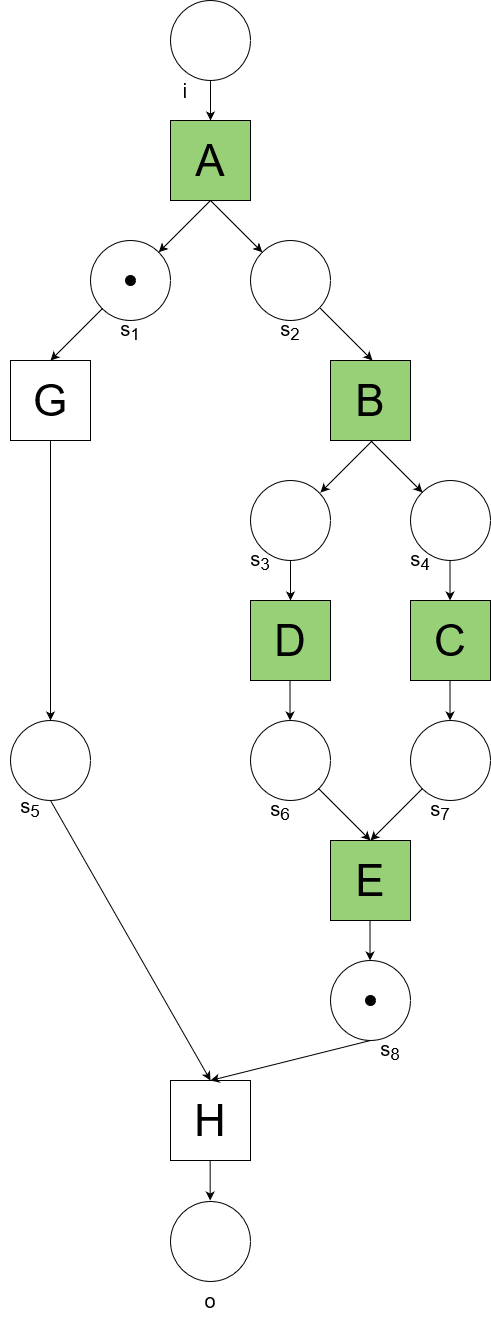

The diagram above was exported from draw.io. Its source (the exported page's mxGraphModel, read from the mxfile embedded in the PNG):
<mxGraphModel dx="2206" dy="1203" grid="1" gridSize="10" guides="1" tooltips="1" connect="1" arrows="1" fold="1" page="1" pageScale="1" pageWidth="1169" pageHeight="827" background="none" math="0" shadow="0">
  <root>
    <mxCell id="0" />
    <mxCell id="1" parent="0" />
    <mxCell id="SZGSnJeuWU-l9K6wn3Cd-1" value="" style="ellipse;whiteSpace=wrap;html=1;aspect=fixed;" vertex="1" parent="1">
      <mxGeometry x="240" y="40" width="80" height="80" as="geometry" />
    </mxCell>
    <mxCell id="SZGSnJeuWU-l9K6wn3Cd-2" value="A" style="rounded=0;whiteSpace=wrap;html=1;fontSize=44;fillColor=#97D077;" vertex="1" parent="1">
      <mxGeometry x="240" y="160" width="80" height="80" as="geometry" />
    </mxCell>
    <mxCell id="SZGSnJeuWU-l9K6wn3Cd-3" value="" style="ellipse;whiteSpace=wrap;html=1;aspect=fixed;" vertex="1" parent="1">
      <mxGeometry x="160" y="280" width="80" height="80" as="geometry" />
    </mxCell>
    <mxCell id="SZGSnJeuWU-l9K6wn3Cd-4" value="" style="ellipse;whiteSpace=wrap;html=1;aspect=fixed;" vertex="1" parent="1">
      <mxGeometry x="320" y="280" width="80" height="80" as="geometry" />
    </mxCell>
    <mxCell id="SZGSnJeuWU-l9K6wn3Cd-5" value="B" style="rounded=0;whiteSpace=wrap;html=1;fontSize=44;fillColor=#97D077;" vertex="1" parent="1">
      <mxGeometry x="400" y="400" width="80" height="80" as="geometry" />
    </mxCell>
    <mxCell id="SZGSnJeuWU-l9K6wn3Cd-6" value="G" style="rounded=0;whiteSpace=wrap;html=1;fontSize=44;" vertex="1" parent="1">
      <mxGeometry x="80" y="400" width="80" height="80" as="geometry" />
    </mxCell>
    <mxCell id="SZGSnJeuWU-l9K6wn3Cd-7" value="C" style="rounded=0;whiteSpace=wrap;html=1;fontSize=44;fillColor=#97D077;" vertex="1" parent="1">
      <mxGeometry x="480" y="640" width="80" height="80" as="geometry" />
    </mxCell>
    <mxCell id="SZGSnJeuWU-l9K6wn3Cd-8" value="" style="ellipse;whiteSpace=wrap;html=1;aspect=fixed;" vertex="1" parent="1">
      <mxGeometry x="80" y="760" width="80" height="80" as="geometry" />
    </mxCell>
    <mxCell id="SZGSnJeuWU-l9K6wn3Cd-9" value="" style="ellipse;whiteSpace=wrap;html=1;aspect=fixed;" vertex="1" parent="1">
      <mxGeometry x="320" y="520" width="80" height="80" as="geometry" />
    </mxCell>
    <mxCell id="SZGSnJeuWU-l9K6wn3Cd-10" value="" style="ellipse;whiteSpace=wrap;html=1;aspect=fixed;" vertex="1" parent="1">
      <mxGeometry x="480" y="520" width="80" height="80" as="geometry" />
    </mxCell>
    <mxCell id="SZGSnJeuWU-l9K6wn3Cd-11" value="D" style="rounded=0;whiteSpace=wrap;html=1;fontSize=44;fillColor=#97D077;" vertex="1" parent="1">
      <mxGeometry x="320" y="640" width="80" height="80" as="geometry" />
    </mxCell>
    <mxCell id="SZGSnJeuWU-l9K6wn3Cd-12" value="" style="ellipse;whiteSpace=wrap;html=1;aspect=fixed;" vertex="1" parent="1">
      <mxGeometry x="480" y="760" width="80" height="80" as="geometry" />
    </mxCell>
    <mxCell id="SZGSnJeuWU-l9K6wn3Cd-13" value="" style="ellipse;whiteSpace=wrap;html=1;aspect=fixed;" vertex="1" parent="1">
      <mxGeometry x="320" y="760" width="80" height="80" as="geometry" />
    </mxCell>
    <mxCell id="SZGSnJeuWU-l9K6wn3Cd-14" value="E" style="rounded=0;whiteSpace=wrap;html=1;fontSize=44;fillColor=#97D077;" vertex="1" parent="1">
      <mxGeometry x="400" y="880" width="80" height="80" as="geometry" />
    </mxCell>
    <mxCell id="SZGSnJeuWU-l9K6wn3Cd-15" value="" style="ellipse;whiteSpace=wrap;html=1;aspect=fixed;" vertex="1" parent="1">
      <mxGeometry x="400" y="1000" width="80" height="80" as="geometry" />
    </mxCell>
    <mxCell id="SZGSnJeuWU-l9K6wn3Cd-16" value="H" style="rounded=0;whiteSpace=wrap;html=1;fontSize=44;" vertex="1" parent="1">
      <mxGeometry x="240" y="1120" width="80" height="80" as="geometry" />
    </mxCell>
    <mxCell id="SZGSnJeuWU-l9K6wn3Cd-17" value="" style="ellipse;whiteSpace=wrap;html=1;aspect=fixed;" vertex="1" parent="1">
      <mxGeometry x="240" y="1241" width="80" height="80" as="geometry" />
    </mxCell>
    <mxCell id="SZGSnJeuWU-l9K6wn3Cd-18" value="" style="endArrow=classic;html=1;rounded=0;curved=1;exitX=0.5;exitY=1;exitDx=0;exitDy=0;entryX=0.5;entryY=0;entryDx=0;entryDy=0;" edge="1" parent="1" source="SZGSnJeuWU-l9K6wn3Cd-1" target="SZGSnJeuWU-l9K6wn3Cd-2">
      <mxGeometry width="50" height="50" relative="1" as="geometry">
        <mxPoint x="340" y="370" as="sourcePoint" />
        <mxPoint x="380" y="370" as="targetPoint" />
      </mxGeometry>
    </mxCell>
    <mxCell id="SZGSnJeuWU-l9K6wn3Cd-19" value="" style="endArrow=classic;html=1;rounded=0;curved=1;exitX=0.5;exitY=1;exitDx=0;exitDy=0;entryX=0;entryY=0;entryDx=0;entryDy=0;" edge="1" parent="1" source="SZGSnJeuWU-l9K6wn3Cd-2" target="SZGSnJeuWU-l9K6wn3Cd-4">
      <mxGeometry width="50" height="50" relative="1" as="geometry">
        <mxPoint x="340" y="370" as="sourcePoint" />
        <mxPoint x="380" y="370" as="targetPoint" />
      </mxGeometry>
    </mxCell>
    <mxCell id="SZGSnJeuWU-l9K6wn3Cd-20" value="" style="endArrow=classic;html=1;rounded=0;curved=1;exitX=0.5;exitY=1;exitDx=0;exitDy=0;entryX=1;entryY=0;entryDx=0;entryDy=0;" edge="1" parent="1" source="SZGSnJeuWU-l9K6wn3Cd-2" target="SZGSnJeuWU-l9K6wn3Cd-3">
      <mxGeometry width="50" height="50" relative="1" as="geometry">
        <mxPoint x="290" y="250" as="sourcePoint" />
        <mxPoint x="342" y="302" as="targetPoint" />
      </mxGeometry>
    </mxCell>
    <mxCell id="SZGSnJeuWU-l9K6wn3Cd-21" value="" style="endArrow=classic;html=1;rounded=0;curved=1;exitX=0.5;exitY=1;exitDx=0;exitDy=0;entryX=1;entryY=0;entryDx=0;entryDy=0;" edge="1" parent="1">
      <mxGeometry width="50" height="50" relative="1" as="geometry">
        <mxPoint x="172" y="348" as="sourcePoint" />
        <mxPoint x="120" y="400" as="targetPoint" />
      </mxGeometry>
    </mxCell>
    <mxCell id="SZGSnJeuWU-l9K6wn3Cd-22" value="" style="endArrow=classic;html=1;rounded=0;curved=1;exitX=0.5;exitY=1;exitDx=0;exitDy=0;entryX=0;entryY=0;entryDx=0;entryDy=0;" edge="1" parent="1">
      <mxGeometry width="50" height="50" relative="1" as="geometry">
        <mxPoint x="390" y="348" as="sourcePoint" />
        <mxPoint x="442" y="400" as="targetPoint" />
      </mxGeometry>
    </mxCell>
    <mxCell id="SZGSnJeuWU-l9K6wn3Cd-23" value="" style="endArrow=classic;html=1;rounded=0;curved=1;exitX=0.5;exitY=1;exitDx=0;exitDy=0;entryX=0;entryY=0;entryDx=0;entryDy=0;" edge="1" parent="1">
      <mxGeometry width="50" height="50" relative="1" as="geometry">
        <mxPoint x="440" y="480" as="sourcePoint" />
        <mxPoint x="492" y="532" as="targetPoint" />
      </mxGeometry>
    </mxCell>
    <mxCell id="SZGSnJeuWU-l9K6wn3Cd-25" value="" style="endArrow=classic;html=1;rounded=0;curved=1;exitX=0.5;exitY=1;exitDx=0;exitDy=0;entryX=1;entryY=0;entryDx=0;entryDy=0;" edge="1" parent="1">
      <mxGeometry width="50" height="50" relative="1" as="geometry">
        <mxPoint x="442" y="480" as="sourcePoint" />
        <mxPoint x="390" y="532" as="targetPoint" />
      </mxGeometry>
    </mxCell>
    <mxCell id="SZGSnJeuWU-l9K6wn3Cd-26" value="" style="endArrow=classic;html=1;rounded=0;curved=1;entryX=0.5;entryY=0;entryDx=0;entryDy=0;exitX=0;exitY=1;exitDx=0;exitDy=0;" edge="1" parent="1" source="SZGSnJeuWU-l9K6wn3Cd-12" target="SZGSnJeuWU-l9K6wn3Cd-14">
      <mxGeometry width="50" height="50" relative="1" as="geometry">
        <mxPoint x="460" y="820" as="sourcePoint" />
        <mxPoint x="450" y="827" as="targetPoint" />
      </mxGeometry>
    </mxCell>
    <mxCell id="SZGSnJeuWU-l9K6wn3Cd-28" value="" style="endArrow=classic;html=1;rounded=0;curved=1;entryX=0.5;entryY=0;entryDx=0;entryDy=0;exitX=1;exitY=1;exitDx=0;exitDy=0;strokeColor=#000000;" edge="1" parent="1" source="SZGSnJeuWU-l9K6wn3Cd-13" target="SZGSnJeuWU-l9K6wn3Cd-14">
      <mxGeometry width="50" height="50" relative="1" as="geometry">
        <mxPoint x="380" y="850" as="sourcePoint" />
        <mxPoint x="450" y="827" as="targetPoint" />
      </mxGeometry>
    </mxCell>
    <mxCell id="SZGSnJeuWU-l9K6wn3Cd-29" value="" style="endArrow=classic;html=1;rounded=0;curved=1;exitX=0.5;exitY=1;exitDx=0;exitDy=0;entryX=0.5;entryY=0;entryDx=0;entryDy=0;" edge="1" parent="1" source="SZGSnJeuWU-l9K6wn3Cd-9" target="SZGSnJeuWU-l9K6wn3Cd-11">
      <mxGeometry width="50" height="50" relative="1" as="geometry">
        <mxPoint x="340" y="650" as="sourcePoint" />
        <mxPoint x="380" y="650" as="targetPoint" />
      </mxGeometry>
    </mxCell>
    <mxCell id="SZGSnJeuWU-l9K6wn3Cd-30" value="" style="endArrow=classic;html=1;rounded=0;curved=1;exitX=0.5;exitY=1;exitDx=0;exitDy=0;entryX=0.5;entryY=0;entryDx=0;entryDy=0;" edge="1" parent="1">
      <mxGeometry width="50" height="50" relative="1" as="geometry">
        <mxPoint x="519.52" y="600" as="sourcePoint" />
        <mxPoint x="519.52" y="640" as="targetPoint" />
      </mxGeometry>
    </mxCell>
    <mxCell id="SZGSnJeuWU-l9K6wn3Cd-31" value="" style="endArrow=classic;html=1;rounded=0;curved=1;exitX=0.5;exitY=1;exitDx=0;exitDy=0;entryX=0.5;entryY=0;entryDx=0;entryDy=0;" edge="1" parent="1">
      <mxGeometry width="50" height="50" relative="1" as="geometry">
        <mxPoint x="359.52" y="720" as="sourcePoint" />
        <mxPoint x="359.52" y="760" as="targetPoint" />
      </mxGeometry>
    </mxCell>
    <mxCell id="SZGSnJeuWU-l9K6wn3Cd-32" value="" style="endArrow=classic;html=1;rounded=0;curved=1;exitX=0.5;exitY=1;exitDx=0;exitDy=0;entryX=0.5;entryY=0;entryDx=0;entryDy=0;" edge="1" parent="1">
      <mxGeometry width="50" height="50" relative="1" as="geometry">
        <mxPoint x="519.52" y="720" as="sourcePoint" />
        <mxPoint x="519.52" y="760" as="targetPoint" />
      </mxGeometry>
    </mxCell>
    <mxCell id="SZGSnJeuWU-l9K6wn3Cd-34" value="" style="endArrow=classic;html=1;rounded=0;curved=1;entryX=0.5;entryY=0;entryDx=0;entryDy=0;exitX=0.5;exitY=1;exitDx=0;exitDy=0;" edge="1" parent="1" source="SZGSnJeuWU-l9K6wn3Cd-6" target="SZGSnJeuWU-l9K6wn3Cd-8">
      <mxGeometry width="50" height="50" relative="1" as="geometry">
        <mxPoint x="150" y="510" as="sourcePoint" />
        <mxPoint x="160" y="500" as="targetPoint" />
      </mxGeometry>
    </mxCell>
    <mxCell id="SZGSnJeuWU-l9K6wn3Cd-36" value="" style="endArrow=classic;html=1;rounded=0;curved=1;entryX=0.5;entryY=0;entryDx=0;entryDy=0;exitX=0.5;exitY=1;exitDx=0;exitDy=0;" edge="1" parent="1" source="SZGSnJeuWU-l9K6wn3Cd-8" target="SZGSnJeuWU-l9K6wn3Cd-16">
      <mxGeometry width="50" height="50" relative="1" as="geometry">
        <mxPoint x="120" y="620" as="sourcePoint" />
        <mxPoint x="270" y="930" as="targetPoint" />
      </mxGeometry>
    </mxCell>
    <mxCell id="SZGSnJeuWU-l9K6wn3Cd-37" value="" style="endArrow=classic;html=1;rounded=0;curved=1;exitX=0.5;exitY=1;exitDx=0;exitDy=0;entryX=0.5;entryY=0;entryDx=0;entryDy=0;" edge="1" parent="1" source="SZGSnJeuWU-l9K6wn3Cd-15" target="SZGSnJeuWU-l9K6wn3Cd-16">
      <mxGeometry width="50" height="50" relative="1" as="geometry">
        <mxPoint x="340" y="850" as="sourcePoint" />
        <mxPoint x="310" y="1070" as="targetPoint" />
      </mxGeometry>
    </mxCell>
    <mxCell id="SZGSnJeuWU-l9K6wn3Cd-38" value="" style="endArrow=classic;html=1;rounded=0;curved=1;exitX=0.5;exitY=1;exitDx=0;exitDy=0;entryX=0.5;entryY=0;entryDx=0;entryDy=0;" edge="1" parent="1">
      <mxGeometry width="50" height="50" relative="1" as="geometry">
        <mxPoint x="439.52" y="960" as="sourcePoint" />
        <mxPoint x="439.52" y="1000" as="targetPoint" />
      </mxGeometry>
    </mxCell>
    <mxCell id="SZGSnJeuWU-l9K6wn3Cd-39" value="" style="endArrow=classic;html=1;rounded=0;curved=1;exitX=0.5;exitY=1;exitDx=0;exitDy=0;entryX=0.5;entryY=0;entryDx=0;entryDy=0;" edge="1" parent="1">
      <mxGeometry width="50" height="50" relative="1" as="geometry">
        <mxPoint x="279.65999999999997" y="1200" as="sourcePoint" />
        <mxPoint x="279.65999999999997" y="1240" as="targetPoint" />
      </mxGeometry>
    </mxCell>
    <mxCell id="SZGSnJeuWU-l9K6wn3Cd-40" value="" style="ellipse;whiteSpace=wrap;html=1;aspect=fixed;fillColor=#000000;" vertex="1" parent="1">
      <mxGeometry x="435" y="1035" width="10" height="10" as="geometry" />
    </mxCell>
    <mxCell id="SZGSnJeuWU-l9K6wn3Cd-42" value="s&lt;sub&gt;1&lt;/sub&gt;" style="text;html=1;strokeColor=none;fillColor=none;align=center;verticalAlign=middle;whiteSpace=wrap;rounded=0;fontSize=20;" vertex="1" parent="1">
      <mxGeometry x="170" y="350" width="60" height="40" as="geometry" />
    </mxCell>
    <mxCell id="SZGSnJeuWU-l9K6wn3Cd-43" value="s&lt;sub&gt;2&lt;/sub&gt;" style="text;html=1;strokeColor=none;fillColor=none;align=center;verticalAlign=middle;whiteSpace=wrap;rounded=0;fontSize=20;" vertex="1" parent="1">
      <mxGeometry x="330" y="350" width="60" height="40" as="geometry" />
    </mxCell>
    <mxCell id="SZGSnJeuWU-l9K6wn3Cd-44" value="i" style="text;html=1;strokeColor=none;fillColor=none;align=center;verticalAlign=middle;whiteSpace=wrap;rounded=0;fontSize=20;" vertex="1" parent="1">
      <mxGeometry x="225" y="110" width="60" height="40" as="geometry" />
    </mxCell>
    <mxCell id="SZGSnJeuWU-l9K6wn3Cd-45" value="o" style="text;html=1;strokeColor=none;fillColor=none;align=center;verticalAlign=middle;whiteSpace=wrap;rounded=0;fontSize=20;" vertex="1" parent="1">
      <mxGeometry x="250" y="1320" width="60" height="40" as="geometry" />
    </mxCell>
    <mxCell id="SZGSnJeuWU-l9K6wn3Cd-46" value="s&lt;sub&gt;3&lt;/sub&gt;" style="text;html=1;strokeColor=none;fillColor=none;align=center;verticalAlign=middle;whiteSpace=wrap;rounded=0;fontSize=20;" vertex="1" parent="1">
      <mxGeometry x="300" y="580" width="60" height="40" as="geometry" />
    </mxCell>
    <mxCell id="SZGSnJeuWU-l9K6wn3Cd-47" value="s&lt;sub&gt;4&lt;/sub&gt;" style="text;html=1;strokeColor=none;fillColor=none;align=center;verticalAlign=middle;whiteSpace=wrap;rounded=0;fontSize=20;" vertex="1" parent="1">
      <mxGeometry x="460" y="580" width="60" height="40" as="geometry" />
    </mxCell>
    <mxCell id="SZGSnJeuWU-l9K6wn3Cd-48" value="s&lt;sub&gt;5&lt;/sub&gt;" style="text;html=1;strokeColor=none;fillColor=none;align=center;verticalAlign=middle;whiteSpace=wrap;rounded=0;fontSize=20;" vertex="1" parent="1">
      <mxGeometry x="70" y="827" width="60" height="40" as="geometry" />
    </mxCell>
    <mxCell id="SZGSnJeuWU-l9K6wn3Cd-49" value="s&lt;sub&gt;6&lt;/sub&gt;" style="text;html=1;strokeColor=none;fillColor=none;align=center;verticalAlign=middle;whiteSpace=wrap;rounded=0;fontSize=20;" vertex="1" parent="1">
      <mxGeometry x="320" y="830" width="60" height="40" as="geometry" />
    </mxCell>
    <mxCell id="SZGSnJeuWU-l9K6wn3Cd-50" value="s&lt;sub&gt;7&lt;/sub&gt;" style="text;html=1;strokeColor=none;fillColor=none;align=center;verticalAlign=middle;whiteSpace=wrap;rounded=0;fontSize=20;" vertex="1" parent="1">
      <mxGeometry x="480" y="830" width="60" height="40" as="geometry" />
    </mxCell>
    <mxCell id="SZGSnJeuWU-l9K6wn3Cd-51" value="s&lt;sub&gt;8&lt;/sub&gt;" style="text;html=1;strokeColor=none;fillColor=none;align=center;verticalAlign=middle;whiteSpace=wrap;rounded=0;fontSize=20;" vertex="1" parent="1">
      <mxGeometry x="430" y="1070" width="60" height="40" as="geometry" />
    </mxCell>
    <mxCell id="SZGSnJeuWU-l9K6wn3Cd-53" value="" style="ellipse;whiteSpace=wrap;html=1;aspect=fixed;fillColor=#000000;" vertex="1" parent="1">
      <mxGeometry x="195" y="315" width="10" height="10" as="geometry" />
    </mxCell>
  </root>
</mxGraphModel>